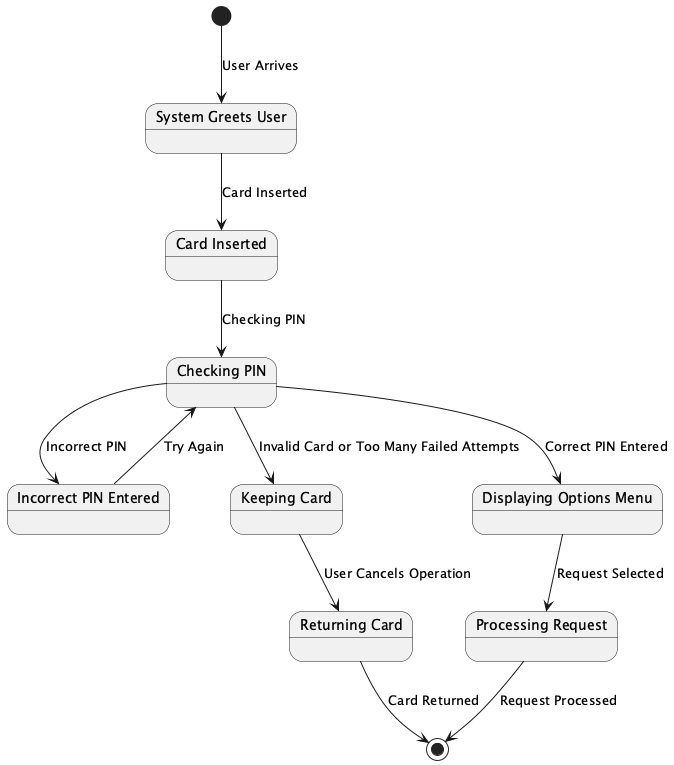

The diagram above was rendered by PlantUML. Its source (embedded in the PNG):
@startuml
state Greeting as "System Greets User"
state CardInserted as "Card Inserted"
state PINCheck as "Checking PIN"
state IncorrectPIN as "Incorrect PIN Entered"
state KeepCard as "Keeping Card"
state ReturnCard as "Returning Card"
state OptionsMenu as "Displaying Options Menu"
state ProcessRequest as "Processing Request"

[*] --> Greeting : User Arrives
Greeting --> CardInserted : Card Inserted

CardInserted --> PINCheck : Checking PIN
PINCheck --> IncorrectPIN : Incorrect PIN
IncorrectPIN --> PINCheck : Try Again

PINCheck --> KeepCard : Invalid Card or Too Many Failed Attempts
KeepCard --> ReturnCard : User Cancels Operation
ReturnCard --> [*] : Card Returned

PINCheck --> OptionsMenu : Correct PIN Entered
OptionsMenu --> ProcessRequest : Request Selected
ProcessRequest --> [*] : Request Processed
@enduml